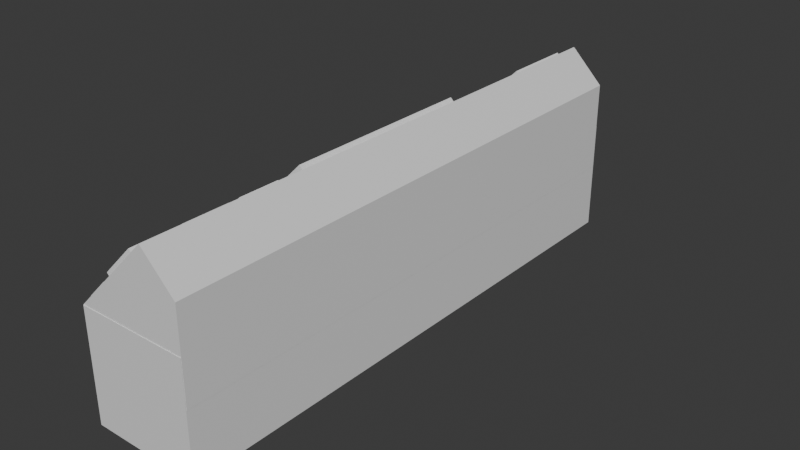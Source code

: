 # Source: control_panel.blend  (saved by Blender 4.5.90; exported with 4.5.12 LTS)
import bpy
from mathutils import Matrix  # noqa: F401  (used for matrix-valued properties, if any)

bpy.ops.wm.read_factory_settings(use_empty=True)
scene = bpy.context.scene
scene.name = 'Scene'

# ---- collections
col_collection = bpy.data.collections.new('Collection'); scene.collection.children.link(col_collection)

# ---- materials (node trees are filled in below, after node groups)
mat_material = bpy.data.materials.new('Material')
mat_material.alpha_threshold = 0.0
mat_material.roughness = 0.5
mat_material.line_color = (0.0, 0.0, 0.0, 1.0)
mat_material_001 = bpy.data.materials.new('Material.001')
mat_material_001.alpha_threshold = 0.0
mat_material_001.roughness = 0.5
mat_material_001.line_color = (0.0, 0.0, 0.0, 1.0)

# ---- material node trees
mat_material.use_nodes = True; mat_material.node_tree.nodes.clear()
_N = mat_material.node_tree.nodes; _L = mat_material.node_tree.links
n0 = _N.new('ShaderNodeOutputMaterial'); n0.name = 'Material Output'; n0.location = (200, 100)
n1 = _N.new('ShaderNodeBsdfPrincipled'); n1.name = 'Principled BSDF'; n1.location = (-200, 100)
n1.inputs[3].default_value = 1.45
_L.new(n1.outputs[0], n0.inputs[0])
n0.is_active_output = True
mat_material_001.use_nodes = True; mat_material_001.node_tree.nodes.clear()
_N = mat_material_001.node_tree.nodes; _L = mat_material_001.node_tree.links
n0 = _N.new('ShaderNodeOutputMaterial'); n0.name = 'Material Output'; n0.location = (200, 100)
n1 = _N.new('ShaderNodeBsdfPrincipled'); n1.name = 'Principled BSDF'; n1.location = (-200, 100)
n1.inputs[3].default_value = 1.45
_L.new(n1.outputs[0], n0.inputs[0])
n0.is_active_output = True

# ---- world
world_world = bpy.data.worlds.new('World'); scene.world = world_world
world_world.use_nodes = True; world_world.node_tree.nodes.clear()
_N = world_world.node_tree.nodes; _L = world_world.node_tree.links
n0 = _N.new('ShaderNodeOutputWorld'); n0.name = 'World Output'; n0.location = (200, 100)
n1 = _N.new('ShaderNodeBackground'); n1.name = 'Background'; n1.location = (-200, 100)
n1.inputs[0].default_value = (0.05088, 0.05088, 0.05088, 1.0)
_L.new(n1.outputs[0], n0.inputs[0])
n0.is_active_output = True
world_world.color = (0.05088, 0.05088, 0.05088)
world_world.sun_shadow_jitter_overblur = 0.0

# ---- meshes
me_cube = bpy.data.meshes.new('Cube')
me_cube.from_pydata([(-1.0, -1.0, -1.0), (-1.0, -1.0, 1.0), (-0.148, -1.0, 1.0), (-0.148, -0.5596, 1.0), (-1.0, 1.0, -1.0), (-1.0, 1.0, 1.0), (-0.148, 1.0, 1.0), (1.0, -1.0, -1.0), (1.0, -1.0, -0.148), (1.0, 1.0, -1.0), (1.0, 0.5732, -0.148), (1.0, 1.0, -0.148)], [], [(1, 2, 3, 6, 5), (1, 0, 7, 8, 2), (0, 1, 5, 4), (7, 0, 4, 9), (7, 9, 11, 10, 8), (4, 5, 6, 11, 9), (3, 2, 8, 10), (6, 3, 10, 11)])
_uv = me_cube.uv_layers.new(name='UVMap')
_uv.uv.foreach_set('vector', [0.875, 0.75, 0.7685, 0.75, 0.7685, 0.6949, 0.7685, 0.5, 0.875, 0.5, 0.625, 1.0, 0.375, 1.0, 0.375, 0.75, 0.4815, 0.75, 0.625, 0.8935, 0.375, 0.0, 0.625, 0.0, 0.625, 0.25, 0.375, 0.25, 0.375, 0.75, 0.125, 0.75, 0.125, 0.5, 0.375, 0.5, 0.375, 0.75, 0.375, 0.5, 0.4815, 0.5, 0.4815, 0.5533, 0.4815, 0.75, 0.375, 0.25, 0.625, 0.25, 0.625, 0.3565, 0.4815, 0.5, 0.375, 0.5, 0.0, 0.0, 0.0, 0.0, 0.0, 0.0, 0.0, 0.0, 0.0, 0.0, 0.0, 0.0, 0.0, 0.0, 0.0, 0.0])
me_cube.materials.append(mat_material)
me_cube.use_mirror_vertex_groups = False
me_cube.update()
me_cube_001 = bpy.data.meshes.new('Cube.001')
me_cube_001.from_pydata([(1.0, 1.0, 1.0), (1.0, 1.0, -1.0), (1.0, -1.0, 1.0), (1.0, -1.0, -1.0), (-1.0, 1.0, 1.0), (-1.0, 1.0, -1.0), (-1.0, -1.0, 1.0), (-1.0, -1.0, -1.0)], [], [(0, 4, 6, 2), (3, 2, 6, 7), (7, 6, 4, 5), (5, 1, 3, 7), (1, 0, 2, 3), (5, 4, 0, 1)])
_uv = me_cube_001.uv_layers.new(name='UVMap')
_uv.uv.foreach_set('vector', [0.625, 0.5, 0.875, 0.5, 0.875, 0.75, 0.625, 0.75, 0.375, 0.75, 0.625, 0.75, 0.625, 1.0, 0.375, 1.0, 0.375, 0.0, 0.625, 0.0, 0.625, 0.25, 0.375, 0.25, 0.125, 0.5, 0.375, 0.5, 0.375, 0.75, 0.125, 0.75, 0.375, 0.5, 0.625, 0.5, 0.625, 0.75, 0.375, 0.75, 0.375, 0.25, 0.625, 0.25, 0.625, 0.5, 0.375, 0.5])
me_cube_001.materials.append(mat_material_001)
me_cube_001.use_mirror_vertex_groups = False
me_cube_001.update()
me_cube_002 = bpy.data.meshes.new('Cube.002')
me_cube_002.from_pydata([(-1.886, -0.7176, -0.04342), (-1.886, -0.7176, 0.04342), (-1.886, 0.7176, -0.04342), (-1.886, 0.7176, 0.04342), (1.886, -0.7176, -0.04342), (1.886, -0.7176, 0.04342), (1.886, 0.7176, -0.04342), (1.886, 0.7176, 0.04342)], [], [(0, 1, 3, 2), (2, 3, 7, 6), (6, 7, 5, 4), (4, 5, 1, 0), (2, 6, 4, 0), (7, 3, 1, 5)])
_uv = me_cube_002.uv_layers.new(name='UVMap')
_uv.uv.foreach_set('vector', [0.375, 0.0, 0.625, 0.0, 0.625, 0.25, 0.375, 0.25, 0.375, 0.25, 0.625, 0.25, 0.625, 0.5, 0.375, 0.5, 0.375, 0.5, 0.625, 0.5, 0.625, 0.75, 0.375, 0.75, 0.375, 0.75, 0.625, 0.75, 0.625, 1.0, 0.375, 1.0, 0.125, 0.5, 0.375, 0.5, 0.375, 0.75, 0.125, 0.75, 0.625, 0.5, 0.875, 0.5, 0.875, 0.75, 0.625, 0.75])
me_cube_002.update()
me_cube_003 = bpy.data.meshes.new('Cube.003')
me_cube_003.from_pydata([(-0.3731, -0.1454, -0.04771), (-0.3731, -0.1454, 0.04771), (-0.3731, 0.1454, -0.04771), (-0.3731, 0.1454, 0.04771), (0.3731, -0.1454, -0.04771), (0.3731, -0.1454, 0.04771), (0.3731, 0.1454, -0.04771), (0.3731, 0.1454, 0.04771)], [], [(0, 1, 3, 2), (2, 3, 7, 6), (6, 7, 5, 4), (4, 5, 1, 0), (2, 6, 4, 0), (7, 3, 1, 5)])
_uv = me_cube_003.uv_layers.new(name='UVMap')
_uv.uv.foreach_set('vector', [0.375, 0.0, 0.625, 0.0, 0.625, 0.25, 0.375, 0.25, 0.375, 0.25, 0.625, 0.25, 0.625, 0.5, 0.375, 0.5, 0.375, 0.5, 0.625, 0.5, 0.625, 0.75, 0.375, 0.75, 0.375, 0.75, 0.625, 0.75, 0.625, 1.0, 0.375, 1.0, 0.125, 0.5, 0.375, 0.5, 0.375, 0.75, 0.125, 0.75, 0.625, 0.5, 0.875, 0.5, 0.875, 0.75, 0.625, 0.75])
me_cube_003.update()
me_cube_004 = bpy.data.meshes.new('Cube.004')
me_cube_004.from_pydata([(-0.4157, -0.1391, -0.04611), (-0.4157, -0.1391, 0.04611), (-0.4157, 0.1391, -0.04611), (-0.4157, 0.1391, 0.04611), (0.4157, -0.1391, -0.04611), (0.4157, -0.1391, 0.04611), (0.4157, 0.1391, -0.04611), (0.4157, 0.1391, 0.04611)], [], [(0, 1, 3, 2), (2, 3, 7, 6), (6, 7, 5, 4), (4, 5, 1, 0), (2, 6, 4, 0), (7, 3, 1, 5)])
_uv = me_cube_004.uv_layers.new(name='UVMap')
_uv.uv.foreach_set('vector', [0.375, 0.0, 0.625, 0.0, 0.625, 0.25, 0.375, 0.25, 0.375, 0.25, 0.625, 0.25, 0.625, 0.5, 0.375, 0.5, 0.375, 0.5, 0.625, 0.5, 0.625, 0.75, 0.375, 0.75, 0.375, 0.75, 0.625, 0.75, 0.625, 1.0, 0.375, 1.0, 0.125, 0.5, 0.375, 0.5, 0.375, 0.75, 0.125, 0.75, 0.625, 0.5, 0.875, 0.5, 0.875, 0.75, 0.625, 0.75])
me_cube_004.update()
me_cube_005 = bpy.data.meshes.new('Cube.005')
me_cube_005.from_pydata([(-0.3332, -0.383, -0.04692), (-0.3332, -0.383, 0.04692), (-0.3332, 0.383, -0.04692), (-0.3332, 0.383, 0.04692), (0.3332, -0.383, -0.04692), (0.3332, -0.383, 0.04692), (0.3332, 0.383, -0.04692), (0.3332, 0.383, 0.04692)], [], [(0, 1, 3, 2), (2, 3, 7, 6), (6, 7, 5, 4), (4, 5, 1, 0), (2, 6, 4, 0), (7, 3, 1, 5)])
_uv = me_cube_005.uv_layers.new(name='UVMap')
_uv.uv.foreach_set('vector', [0.375, 0.0, 0.625, 0.0, 0.625, 0.25, 0.375, 0.25, 0.375, 0.25, 0.625, 0.25, 0.625, 0.5, 0.375, 0.5, 0.375, 0.5, 0.625, 0.5, 0.625, 0.75, 0.375, 0.75, 0.375, 0.75, 0.625, 0.75, 0.625, 1.0, 0.375, 1.0, 0.125, 0.5, 0.375, 0.5, 0.375, 0.75, 0.125, 0.75, 0.625, 0.5, 0.875, 0.5, 0.875, 0.75, 0.625, 0.75])
me_cube_005.update()
me_cube_006 = bpy.data.meshes.new('Cube.006')
me_cube_006.from_pydata([(-0.8684, -0.1784, -0.03962), (-0.8684, -0.1784, 0.03962), (-0.8684, 0.1784, -0.03962), (-0.8684, 0.1784, 0.03962), (0.8684, -0.1784, -0.03962), (0.8684, -0.1784, 0.03962), (0.8684, 0.1784, -0.03962), (0.8684, 0.1784, 0.03962)], [], [(0, 1, 3, 2), (2, 3, 7, 6), (6, 7, 5, 4), (4, 5, 1, 0), (2, 6, 4, 0), (7, 3, 1, 5)])
_uv = me_cube_006.uv_layers.new(name='UVMap')
_uv.uv.foreach_set('vector', [0.375, 0.0, 0.625, 0.0, 0.625, 0.25, 0.375, 0.25, 0.375, 0.25, 0.625, 0.25, 0.625, 0.5, 0.375, 0.5, 0.375, 0.5, 0.625, 0.5, 0.625, 0.75, 0.375, 0.75, 0.375, 0.75, 0.625, 0.75, 0.625, 1.0, 0.375, 1.0, 0.125, 0.5, 0.375, 0.5, 0.375, 0.75, 0.125, 0.75, 0.625, 0.5, 0.875, 0.5, 0.875, 0.75, 0.625, 0.75])
me_cube_006.update()
me_cube_007 = bpy.data.meshes.new('Cube.007')
me_cube_007.from_pydata([(-0.3582, -0.2077, -0.08603), (-0.3582, -0.2077, 0.08603), (-0.3582, 0.2077, -0.08603), (-0.3582, 0.2077, 0.08603), (0.3582, -0.2077, -0.08603), (0.3582, -0.2077, 0.08603), (0.3582, 0.2077, -0.08603), (0.3582, 0.2077, 0.08603)], [], [(0, 1, 3, 2), (2, 3, 7, 6), (6, 7, 5, 4), (4, 5, 1, 0), (2, 6, 4, 0), (7, 3, 1, 5)])
_uv = me_cube_007.uv_layers.new(name='UVMap')
_uv.uv.foreach_set('vector', [0.375, 0.0, 0.625, 0.0, 0.625, 0.25, 0.375, 0.25, 0.375, 0.25, 0.625, 0.25, 0.625, 0.5, 0.375, 0.5, 0.375, 0.5, 0.625, 0.5, 0.625, 0.75, 0.375, 0.75, 0.375, 0.75, 0.625, 0.75, 0.625, 1.0, 0.375, 1.0, 0.125, 0.5, 0.375, 0.5, 0.375, 0.75, 0.125, 0.75, 0.625, 0.5, 0.875, 0.5, 0.875, 0.75, 0.625, 0.75])
me_cube_007.update()
me_cube_008 = bpy.data.meshes.new('Cube.008')
me_cube_008.from_pydata([(-0.3604, -0.1714, -0.03483), (-0.3604, -0.1714, 0.03483), (-0.3604, 0.1714, -0.03483), (-0.3604, 0.1714, 0.03483), (0.3604, -0.1714, -0.03483), (0.3604, -0.1714, 0.03483), (0.3604, 0.1714, -0.03483), (0.3604, 0.1714, 0.03483)], [], [(0, 1, 3, 2), (2, 3, 7, 6), (6, 7, 5, 4), (4, 5, 1, 0), (2, 6, 4, 0), (7, 3, 1, 5)])
_uv = me_cube_008.uv_layers.new(name='UVMap')
_uv.uv.foreach_set('vector', [0.375, 0.0, 0.625, 0.0, 0.625, 0.25, 0.375, 0.25, 0.375, 0.25, 0.625, 0.25, 0.625, 0.5, 0.375, 0.5, 0.375, 0.5, 0.625, 0.5, 0.625, 0.75, 0.375, 0.75, 0.375, 0.75, 0.625, 0.75, 0.625, 1.0, 0.375, 1.0, 0.125, 0.5, 0.375, 0.5, 0.375, 0.75, 0.125, 0.75, 0.625, 0.5, 0.875, 0.5, 0.875, 0.75, 0.625, 0.75])
me_cube_008.update()
me_cube_009 = bpy.data.meshes.new('Cube.009')
me_cube_009.from_pydata([(-0.4096, -0.2411, -0.01601), (-0.4096, -0.2411, 0.01601), (-0.4096, 0.2411, -0.01601), (-0.4096, 0.2411, 0.01601), (0.4096, -0.2411, -0.01601), (0.4096, -0.2411, 0.01601), (0.4096, 0.2411, -0.01601), (0.4096, 0.2411, 0.01601)], [], [(0, 1, 3, 2), (2, 3, 7, 6), (6, 7, 5, 4), (4, 5, 1, 0), (2, 6, 4, 0), (7, 3, 1, 5)])
_uv = me_cube_009.uv_layers.new(name='UVMap')
_uv.uv.foreach_set('vector', [0.375, 0.0, 0.625, 0.0, 0.625, 0.25, 0.375, 0.25, 0.375, 0.25, 0.625, 0.25, 0.625, 0.5, 0.375, 0.5, 0.375, 0.5, 0.625, 0.5, 0.625, 0.75, 0.375, 0.75, 0.375, 0.75, 0.625, 0.75, 0.625, 1.0, 0.375, 1.0, 0.125, 0.5, 0.375, 0.5, 0.375, 0.75, 0.125, 0.75, 0.625, 0.5, 0.875, 0.5, 0.875, 0.75, 0.625, 0.75])
me_cube_009.update()
me_cube_010 = bpy.data.meshes.new('Cube.010')
me_cube_010.from_pydata([(-0.663, -0.1001, -0.04086), (-0.663, -0.1001, 0.04086), (-0.663, 0.1001, -0.04086), (-0.663, 0.1001, 0.04086), (0.663, -0.1001, -0.04086), (0.663, -0.1001, 0.04086), (0.663, 0.1001, -0.04086), (0.663, 0.1001, 0.04086)], [], [(0, 1, 3, 2), (2, 3, 7, 6), (6, 7, 5, 4), (4, 5, 1, 0), (2, 6, 4, 0), (7, 3, 1, 5)])
_uv = me_cube_010.uv_layers.new(name='UVMap')
_uv.uv.foreach_set('vector', [0.375, 0.0, 0.625, 0.0, 0.625, 0.25, 0.375, 0.25, 0.375, 0.25, 0.625, 0.25, 0.625, 0.5, 0.375, 0.5, 0.375, 0.5, 0.625, 0.5, 0.625, 0.75, 0.375, 0.75, 0.375, 0.75, 0.625, 0.75, 0.625, 1.0, 0.375, 1.0, 0.125, 0.5, 0.375, 0.5, 0.375, 0.75, 0.125, 0.75, 0.625, 0.5, 0.875, 0.5, 0.875, 0.75, 0.625, 0.75])
me_cube_010.update()
me_cube_011 = bpy.data.meshes.new('Cube.011')
me_cube_011.from_pydata([(-0.1251, -0.08596, -0.03972), (-0.1251, -0.08596, 0.03972), (-0.1251, 0.08596, -0.03972), (-0.1251, 0.08596, 0.03972), (0.1251, -0.08596, -0.03972), (0.1251, -0.08596, 0.03972), (0.1251, 0.08596, -0.03972), (0.1251, 0.08596, 0.03972)], [], [(0, 1, 3, 2), (2, 3, 7, 6), (6, 7, 5, 4), (4, 5, 1, 0), (2, 6, 4, 0), (7, 3, 1, 5)])
_uv = me_cube_011.uv_layers.new(name='UVMap')
_uv.uv.foreach_set('vector', [0.375, 0.0, 0.625, 0.0, 0.625, 0.25, 0.375, 0.25, 0.375, 0.25, 0.625, 0.25, 0.625, 0.5, 0.375, 0.5, 0.375, 0.5, 0.625, 0.5, 0.625, 0.75, 0.375, 0.75, 0.375, 0.75, 0.625, 0.75, 0.625, 1.0, 0.375, 1.0, 0.125, 0.5, 0.375, 0.5, 0.375, 0.75, 0.125, 0.75, 0.625, 0.5, 0.875, 0.5, 0.875, 0.75, 0.625, 0.75])
me_cube_011.update()
me_cube_012 = bpy.data.meshes.new('Cube.012')
me_cube_012.from_pydata([(-0.1251, -0.08596, -0.03972), (-0.1251, -0.08596, 0.03972), (-0.1251, 0.08596, -0.03972), (-0.1251, 0.08596, 0.03972), (0.1251, -0.08596, -0.03972), (0.1251, -0.08596, 0.03972), (0.1251, 0.08596, -0.03972), (0.1251, 0.08596, 0.03972)], [], [(0, 1, 3, 2), (2, 3, 7, 6), (6, 7, 5, 4), (4, 5, 1, 0), (2, 6, 4, 0), (7, 3, 1, 5)])
_uv = me_cube_012.uv_layers.new(name='UVMap')
_uv.uv.foreach_set('vector', [0.375, 0.0, 0.625, 0.0, 0.625, 0.25, 0.375, 0.25, 0.375, 0.25, 0.625, 0.25, 0.625, 0.5, 0.375, 0.5, 0.375, 0.5, 0.625, 0.5, 0.625, 0.75, 0.375, 0.75, 0.375, 0.75, 0.625, 0.75, 0.625, 1.0, 0.375, 1.0, 0.125, 0.5, 0.375, 0.5, 0.375, 0.75, 0.125, 0.75, 0.625, 0.5, 0.875, 0.5, 0.875, 0.75, 0.625, 0.75])
me_cube_012.update()
me_cube_013 = bpy.data.meshes.new('Cube.013')
me_cube_013.from_pydata([(-0.1251, -0.08596, -0.03972), (-0.1251, -0.08596, 0.03972), (-0.1251, 0.08596, -0.03972), (-0.1251, 0.08596, 0.03972), (0.1251, -0.08596, -0.03972), (0.1251, -0.08596, 0.03972), (0.1251, 0.08596, -0.03972), (0.1251, 0.08596, 0.03972)], [], [(0, 1, 3, 2), (2, 3, 7, 6), (6, 7, 5, 4), (4, 5, 1, 0), (2, 6, 4, 0), (7, 3, 1, 5)])
_uv = me_cube_013.uv_layers.new(name='UVMap')
_uv.uv.foreach_set('vector', [0.375, 0.0, 0.625, 0.0, 0.625, 0.25, 0.375, 0.25, 0.375, 0.25, 0.625, 0.25, 0.625, 0.5, 0.375, 0.5, 0.375, 0.5, 0.625, 0.5, 0.625, 0.75, 0.375, 0.75, 0.375, 0.75, 0.625, 0.75, 0.625, 1.0, 0.375, 1.0, 0.125, 0.5, 0.375, 0.5, 0.375, 0.75, 0.125, 0.75, 0.625, 0.5, 0.875, 0.5, 0.875, 0.75, 0.625, 0.75])
me_cube_013.update()
me_cube_014 = bpy.data.meshes.new('Cube.014')
me_cube_014.from_pydata([(-0.1251, -0.08596, -0.03972), (-0.1251, -0.08596, 0.03972), (-0.1251, 0.08596, -0.03972), (-0.1251, 0.08596, 0.03972), (0.1251, -0.08596, -0.03972), (0.1251, -0.08596, 0.03972), (0.1251, 0.08596, -0.03972), (0.1251, 0.08596, 0.03972)], [], [(0, 1, 3, 2), (2, 3, 7, 6), (6, 7, 5, 4), (4, 5, 1, 0), (2, 6, 4, 0), (7, 3, 1, 5)])
_uv = me_cube_014.uv_layers.new(name='UVMap')
_uv.uv.foreach_set('vector', [0.375, 0.0, 0.625, 0.0, 0.625, 0.25, 0.375, 0.25, 0.375, 0.25, 0.625, 0.25, 0.625, 0.5, 0.375, 0.5, 0.375, 0.5, 0.625, 0.5, 0.625, 0.75, 0.375, 0.75, 0.375, 0.75, 0.625, 0.75, 0.625, 1.0, 0.375, 1.0, 0.125, 0.5, 0.375, 0.5, 0.375, 0.75, 0.125, 0.75, 0.625, 0.5, 0.875, 0.5, 0.875, 0.75, 0.625, 0.75])
me_cube_014.update()
me_cube_015 = bpy.data.meshes.new('Cube.015')
me_cube_015.from_pydata([(-0.6324, -0.3055, -0.02108), (-0.6324, -0.3055, 0.02108), (-0.6324, 0.3055, -0.02108), (-0.6324, 0.3055, 0.02108), (0.6324, -0.3055, -0.02108), (0.6324, -0.3055, 0.02108), (0.6324, 0.3055, -0.02108), (0.6324, 0.3055, 0.02108)], [], [(0, 1, 3, 2), (2, 3, 7, 6), (6, 7, 5, 4), (4, 5, 1, 0), (2, 6, 4, 0), (7, 3, 1, 5)])
_uv = me_cube_015.uv_layers.new(name='UVMap')
_uv.uv.foreach_set('vector', [0.375, 0.0, 0.625, 0.0, 0.625, 0.25, 0.375, 0.25, 0.375, 0.25, 0.625, 0.25, 0.625, 0.5, 0.375, 0.5, 0.375, 0.5, 0.625, 0.5, 0.625, 0.75, 0.375, 0.75, 0.375, 0.75, 0.625, 0.75, 0.625, 1.0, 0.375, 1.0, 0.125, 0.5, 0.375, 0.5, 0.375, 0.75, 0.125, 0.75, 0.625, 0.5, 0.875, 0.5, 0.875, 0.75, 0.625, 0.75])
me_cube_015.update()
me_cube_016 = bpy.data.meshes.new('Cube.016')
me_cube_016.from_pydata([(-0.3108, -0.2035, -0.02333), (-0.3108, -0.2035, 0.02333), (-0.3108, 0.2035, -0.02333), (-0.3108, 0.2035, 0.02333), (0.3108, -0.2035, -0.02333), (0.3108, -0.2035, 0.02333), (0.3108, 0.2035, -0.02333), (0.3108, 0.2035, 0.02333)], [], [(0, 1, 3, 2), (2, 3, 7, 6), (6, 7, 5, 4), (4, 5, 1, 0), (2, 6, 4, 0), (7, 3, 1, 5)])
_uv = me_cube_016.uv_layers.new(name='UVMap')
_uv.uv.foreach_set('vector', [0.375, 0.0, 0.625, 0.0, 0.625, 0.25, 0.375, 0.25, 0.375, 0.25, 0.625, 0.25, 0.625, 0.5, 0.375, 0.5, 0.375, 0.5, 0.625, 0.5, 0.625, 0.75, 0.375, 0.75, 0.375, 0.75, 0.625, 0.75, 0.625, 1.0, 0.375, 1.0, 0.125, 0.5, 0.375, 0.5, 0.375, 0.75, 0.125, 0.75, 0.625, 0.5, 0.875, 0.5, 0.875, 0.75, 0.625, 0.75])
me_cube_016.update()
me_cube_017 = bpy.data.meshes.new('Cube.017')
me_cube_017.from_pydata([(-0.5709, -0.09121, -0.0119), (-0.5709, -0.09121, 0.0119), (-0.5709, 0.09121, -0.0119), (-0.5709, 0.09121, 0.0119), (0.5709, -0.09121, -0.0119), (0.5709, -0.09121, 0.0119), (0.5709, 0.09121, -0.0119), (0.5709, 0.09121, 0.0119)], [], [(0, 1, 3, 2), (2, 3, 7, 6), (6, 7, 5, 4), (4, 5, 1, 0), (2, 6, 4, 0), (7, 3, 1, 5)])
_uv = me_cube_017.uv_layers.new(name='UVMap')
_uv.uv.foreach_set('vector', [0.375, 0.0, 0.625, 0.0, 0.625, 0.25, 0.375, 0.25, 0.375, 0.25, 0.625, 0.25, 0.625, 0.5, 0.375, 0.5, 0.375, 0.5, 0.625, 0.5, 0.625, 0.75, 0.375, 0.75, 0.375, 0.75, 0.625, 0.75, 0.625, 1.0, 0.375, 1.0, 0.125, 0.5, 0.375, 0.5, 0.375, 0.75, 0.125, 0.75, 0.625, 0.5, 0.875, 0.5, 0.875, 0.75, 0.625, 0.75])
me_cube_017.update()
me_cube_018 = bpy.data.meshes.new('Cube.018')
me_cube_018.from_pydata([(-0.2643, -0.2768, -0.02514), (-0.2643, -0.2768, 0.02514), (-0.2643, 0.2768, -0.02514), (-0.2643, 0.2768, 0.02514), (0.2643, -0.2768, -0.02514), (0.2643, -0.2768, 0.02514), (0.2643, 0.2768, -0.02514), (0.2643, 0.2768, 0.02514)], [], [(0, 1, 3, 2), (2, 3, 7, 6), (6, 7, 5, 4), (4, 5, 1, 0), (2, 6, 4, 0), (7, 3, 1, 5)])
_uv = me_cube_018.uv_layers.new(name='UVMap')
_uv.uv.foreach_set('vector', [0.375, 0.0, 0.625, 0.0, 0.625, 0.25, 0.375, 0.25, 0.375, 0.25, 0.625, 0.25, 0.625, 0.5, 0.375, 0.5, 0.375, 0.5, 0.625, 0.5, 0.625, 0.75, 0.375, 0.75, 0.375, 0.75, 0.625, 0.75, 0.625, 1.0, 0.375, 1.0, 0.125, 0.5, 0.375, 0.5, 0.375, 0.75, 0.125, 0.75, 0.625, 0.5, 0.875, 0.5, 0.875, 0.75, 0.625, 0.75])
me_cube_018.update()
me_cube_019 = bpy.data.meshes.new('Cube.019')
me_cube_019.from_pydata([(-0.252, -0.2625, -0.03822), (-0.252, -0.2625, 0.03822), (-0.252, 0.2625, -0.03822), (-0.252, 0.2625, 0.03822), (0.252, -0.2625, -0.03822), (0.252, -0.2625, 0.03822), (0.252, 0.2625, -0.03822), (0.252, 0.2625, 0.03822)], [], [(0, 1, 3, 2), (2, 3, 7, 6), (6, 7, 5, 4), (4, 5, 1, 0), (2, 6, 4, 0), (7, 3, 1, 5)])
_uv = me_cube_019.uv_layers.new(name='UVMap')
_uv.uv.foreach_set('vector', [0.375, 0.0, 0.625, 0.0, 0.625, 0.25, 0.375, 0.25, 0.375, 0.25, 0.625, 0.25, 0.625, 0.5, 0.375, 0.5, 0.375, 0.5, 0.625, 0.5, 0.625, 0.75, 0.375, 0.75, 0.375, 0.75, 0.625, 0.75, 0.625, 1.0, 0.375, 1.0, 0.125, 0.5, 0.375, 0.5, 0.375, 0.75, 0.125, 0.75, 0.625, 0.5, 0.875, 0.5, 0.875, 0.75, 0.625, 0.75])
me_cube_019.update()
me_cube_020 = bpy.data.meshes.new('Cube.020')
me_cube_020.from_pydata([(-1.798, -0.6253, -0.05764), (-1.798, -0.6253, 0.05764), (-1.798, 0.6253, -0.05764), (-1.798, 0.6253, 0.05764), (1.798, -0.6253, -0.05764), (1.798, -0.6253, 0.05764), (1.798, 0.6253, -0.05764), (1.798, 0.6253, 0.05764)], [], [(0, 1, 3, 2), (2, 3, 7, 6), (6, 7, 5, 4), (4, 5, 1, 0), (2, 6, 4, 0), (7, 3, 1, 5)])
_uv = me_cube_020.uv_layers.new(name='UVMap')
_uv.uv.foreach_set('vector', [0.375, 0.0, 0.625, 0.0, 0.625, 0.25, 0.375, 0.25, 0.375, 0.25, 0.625, 0.25, 0.625, 0.5, 0.375, 0.5, 0.375, 0.5, 0.625, 0.5, 0.625, 0.75, 0.375, 0.75, 0.375, 0.75, 0.625, 0.75, 0.625, 1.0, 0.375, 1.0, 0.125, 0.5, 0.375, 0.5, 0.375, 0.75, 0.125, 0.75, 0.625, 0.5, 0.875, 0.5, 0.875, 0.75, 0.625, 0.75])
me_cube_020.update()

# ---- objects
ob_cube = bpy.data.objects.new('Cube', me_cube)
ob_cube_001 = bpy.data.objects.new('Cube.001', me_cube_001)
ob_cube_002 = bpy.data.objects.new('Cube.002', me_cube_002)
ob_cube_003 = bpy.data.objects.new('Cube.003', me_cube_003)
ob_cube_004 = bpy.data.objects.new('Cube.004', me_cube_004)
ob_cube_005 = bpy.data.objects.new('Cube.005', me_cube_005)
ob_cube_006 = bpy.data.objects.new('Cube.006', me_cube_006)
ob_cube_007 = bpy.data.objects.new('Cube.007', me_cube_007)
ob_cube_008 = bpy.data.objects.new('Cube.008', me_cube_008)
ob_cube_009 = bpy.data.objects.new('Cube.009', me_cube_009)
ob_cube_010 = bpy.data.objects.new('Cube.010', me_cube_010)
ob_cube_011 = bpy.data.objects.new('Cube.011', me_cube_011)
ob_cube_012 = bpy.data.objects.new('Cube.012', me_cube_012)
ob_cube_013 = bpy.data.objects.new('Cube.013', me_cube_013)
ob_cube_014 = bpy.data.objects.new('Cube.014', me_cube_014)
ob_cube_015 = bpy.data.objects.new('Cube.015', me_cube_015)
ob_cube_016 = bpy.data.objects.new('Cube.016', me_cube_016)
ob_cube_017 = bpy.data.objects.new('Cube.017', me_cube_017)
ob_cube_018 = bpy.data.objects.new('Cube.018', me_cube_018)
ob_cube_019 = bpy.data.objects.new('Cube.019', me_cube_019)
ob_cube_020 = bpy.data.objects.new('Cube.020', me_cube_020)

# ---- transforms, parenting, visibility, modifiers, constraints
ob_cube.location = (0.4, 0.0, 0.9981)
ob_cube.rotation_euler = (0.0, 0.7854, 0.0)
ob_cube.scale = (1.0, 4.99, 1.0)
ob_cube.lock_rotations_4d = False
ob_cube.empty_display_type = 'ARROWS'
ob_cube.lineart.crease_threshold = 0.0
ob_cube_001.location = (0.0, 0.0, 0.0)
ob_cube_001.scale = (1.0, 5.0, 1.0)
ob_cube_001.lock_rotations_4d = False
ob_cube_001.empty_display_type = 'ARROWS'
ob_cube_001.lineart.crease_threshold = 0.0
ob_cube_002.location = (-0.3316, 0.0, 1.7)
ob_cube_002.rotation_euler = (0.7854, -0.0, -1.571)
ob_cube_003.location = (-0.00783, -2.656, 2.072)
ob_cube_003.rotation_euler = (0.7854, -0.0, -1.571)
ob_cube_004.location = (-0.01282, -3.622, 2.065)
ob_cube_004.rotation_euler = (0.7854, -0.0, -1.571)
ob_cube_005.location = (-0.202, -4.558, 1.877)
ob_cube_005.rotation_euler = (0.7854, -0.0, -1.571)
ob_cube_006.location = (-0.3314, -3.184, 1.737)
ob_cube_006.rotation_euler = (0.7854, -0.0, -1.571)
ob_cube_007.location = (-0.7907, -2.709, 1.343)
ob_cube_007.rotation_euler = (0.7854, -0.0, -1.571)
ob_cube_008.location = (-0.7565, -3.565, 1.305)
ob_cube_008.rotation_euler = (0.7854, -0.0, -1.571)
ob_cube_009.location = (-0.7383, -4.503, 1.297)
ob_cube_009.rotation_euler = (0.7854, -0.0, -1.571)
ob_cube_010.location = (0.1449, 4.112, 2.215)
ob_cube_010.rotation_euler = (0.7854, -0.0, -1.571)
ob_cube_011.location = (-0.07721, 4.652, 1.991)
ob_cube_011.rotation_euler = (0.7854, -0.0, -1.571)
ob_cube_012.location = (-0.07721, 4.317, 1.991)
ob_cube_012.rotation_euler = (0.7854, -0.0, -1.571)
ob_cube_013.location = (-0.07721, 3.617, 1.991)
ob_cube_013.rotation_euler = (0.7854, -0.0, -1.571)
ob_cube_014.location = (-0.07721, 3.972, 1.991)
ob_cube_014.rotation_euler = (0.7854, -0.0, -1.571)
ob_cube_015.location = (-0.4875, 4.138, 1.555)
ob_cube_015.rotation_euler = (0.7854, -0.0, -1.571)
ob_cube_016.location = (0.06515, 2.925, 2.11)
ob_cube_016.rotation_euler = (0.7854, -0.0, -1.571)
ob_cube_017.location = (-0.2322, 2.627, 1.797)
ob_cube_017.rotation_euler = (0.7854, -0.0, -1.571)
ob_cube_018.location = (-0.6004, 2.897, 1.447)
ob_cube_018.rotation_euler = (0.7854, -0.0, -1.571)
ob_cube_019.location = (-0.635, 2.266, 1.431)
ob_cube_019.rotation_euler = (0.7854, -0.0, -1.571)
ob_cube_020.location = (-0.4003, 0.00404, 1.774)
ob_cube_020.rotation_euler = (0.7854, -1.776e-15, -1.571)

# ---- collection membership
col_collection.objects.link(ob_cube)
col_collection.objects.link(ob_cube_001)
col_collection.objects.link(ob_cube_002)
col_collection.objects.link(ob_cube_003)
col_collection.objects.link(ob_cube_004)
col_collection.objects.link(ob_cube_005)
col_collection.objects.link(ob_cube_006)
col_collection.objects.link(ob_cube_007)
col_collection.objects.link(ob_cube_008)
col_collection.objects.link(ob_cube_009)
col_collection.objects.link(ob_cube_010)
col_collection.objects.link(ob_cube_011)
col_collection.objects.link(ob_cube_012)
col_collection.objects.link(ob_cube_013)
col_collection.objects.link(ob_cube_014)
col_collection.objects.link(ob_cube_015)
col_collection.objects.link(ob_cube_016)
col_collection.objects.link(ob_cube_017)
col_collection.objects.link(ob_cube_018)
col_collection.objects.link(ob_cube_019)
col_collection.objects.link(ob_cube_020)

# ---- scene / render settings (as saved in the file)
scene.frame_start = 1; scene.frame_end = 250; scene.frame_set(1)
scene.render.engine = 'BLENDER_EEVEE_NEXT'
bpy.context.view_layer.update()

# ---- added for rendering (the .blend has no active camera and no usable light): camera, sun
cam_auto = bpy.data.cameras.new('AutoCamera')
cam_auto.lens = 50.0
cam_auto.sensor_width = 36.0
cam_auto.clip_end = 1000.0
ob_auto_camera = bpy.data.objects.new('AutoCamera', cam_auto)
scene.collection.objects.link(ob_auto_camera)
ob_auto_camera.location = (10.5203, -12.1443, 8.80237)
ob_auto_camera.rotation_euler = (1.09748, -7.21219e-08, 0.694738)
scene.camera = ob_auto_camera
light_auto_sun = bpy.data.lights.new('AutoSun', 'SUN')
light_auto_sun.energy = 3.0
light_auto_sun.angle = 0.0523599
ob_auto_sun = bpy.data.objects.new('AutoSun', light_auto_sun)
scene.collection.objects.link(ob_auto_sun)
ob_auto_sun.rotation_euler = (0.872665, 0.174533, 0.523599)
bpy.context.view_layer.update()
